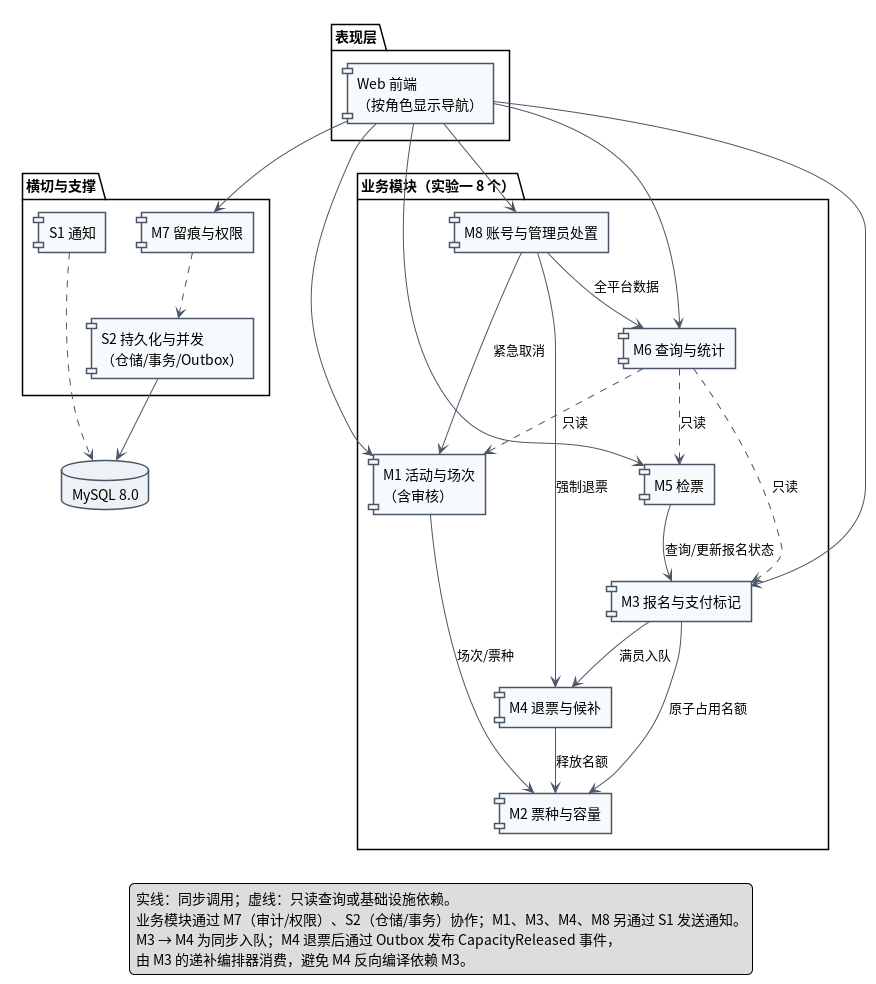

The diagram above was rendered by PlantUML. Its source (embedded in the PNG):
@startuml
skinparam componentStyle rectangle
skinparam defaultFontName "Noto Sans CJK SC"
skinparam shadowing false
skinparam packageStyle rectangle
skinparam ArrowColor #4A5568
skinparam nodesep 35
skinparam ranksep 45
skinparam component {
  BackgroundColor #F7FAFC
  BorderColor #4A5568
}
skinparam database {
  BackgroundColor #EDF2F7
  BorderColor #4A5568
}

package "表现层" {
  [Web 前端\n（按角色显示导航）] as Web
}

package "业务模块（实验一 8 个）" {
  [M1 活动与场次\n（含审核）] as M1
  [M2 票种与容量] as M2
  [M3 报名与支付标记] as M3
  [M4 退票与候补] as M4
  [M5 检票] as M5
  [M6 查询与统计] as M6
  [M8 账号与管理员处置] as M8
}

package "横切与支撑" {
  [M7 留痕与权限] as M7
  [S1 通知] as S1
  [S2 持久化与并发\n（仓储/事务/Outbox）] as S2
}

database "MySQL 8.0" as DB

Web --> M1
Web --> M3
Web --> M5
Web --> M6
Web --> M7
Web --> M8

M1 --> M2 : 场次/票种
M3 --> M2 : 原子占用名额
M3 --> M4 : 满员入队
M4 --> M2 : 释放名额
M5 --> M3 : 查询/更新报名状态
M8 --> M1 : 紧急取消
M8 --> M4 : 强制退票
M8 --> M6 : 全平台数据

M6 ..> M1 : 只读
M6 ..> M3 : 只读
M6 ..> M5 : 只读

M7 ..> S2
S1 ..> DB
S2 --> DB

legend bottom
  实线：同步调用；虚线：只读查询或基础设施依赖。
  业务模块通过 M7（审计/权限）、S2（仓储/事务）协作；M1、M3、M4、M8 另通过 S1 发送通知。
  M3 → M4 为同步入队；M4 退票后通过 Outbox 发布 CapacityReleased 事件，
  由 M3 的递补编排器消费，避免 M4 反向编译依赖 M3。
endlegend

@enduml